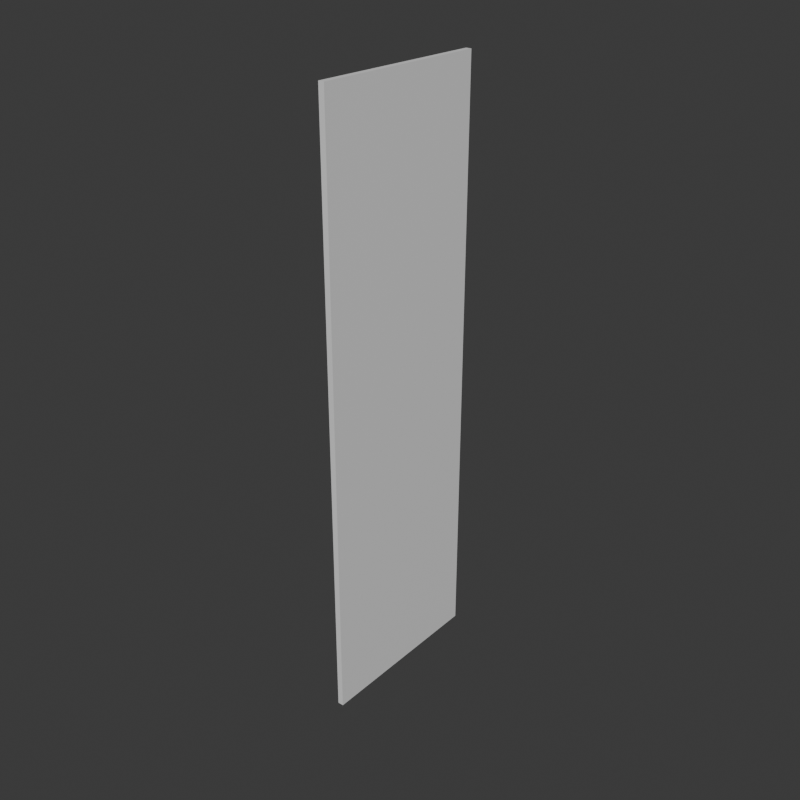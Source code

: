 # Source: Paminta_empty_.blend  (saved by Blender 4.3.34; exported with 4.5.12 LTS)
import bpy
from mathutils import Matrix  # noqa: F401  (used for matrix-valued properties, if any)

bpy.ops.wm.read_factory_settings(use_empty=True)
scene = bpy.context.scene
scene.name = 'Scene'

# ---- collections
col_collection = bpy.data.collections.new('Collection'); scene.collection.children.link(col_collection)

# ---- materials (node trees are filled in below, after node groups)
mat_material_006 = bpy.data.materials.new('Material.006')

# ---- material node trees
mat_material_006.use_nodes = True; mat_material_006.node_tree.nodes.clear()
_N = mat_material_006.node_tree.nodes; _L = mat_material_006.node_tree.links
n0 = _N.new('ShaderNodeBsdfPrincipled'); n0.name = 'Principled BSDF'; n0.location = (10, 300)
n1 = _N.new('ShaderNodeOutputMaterial'); n1.name = 'Material Output'; n1.location = (300, 300)
_L.new(n0.outputs[0], n1.inputs[0])
n1.is_active_output = True

# ---- world
world_world = bpy.data.worlds.new('World'); scene.world = world_world
world_world.use_nodes = True; world_world.node_tree.nodes.clear()
_N = world_world.node_tree.nodes; _L = world_world.node_tree.links
n0 = _N.new('ShaderNodeOutputWorld'); n0.name = 'World Output'; n0.location = (300, 300)
n1 = _N.new('ShaderNodeBackground'); n1.name = 'Background'; n1.location = (10, 300)
n1.inputs[0].default_value = (0.05088, 0.05088, 0.05088, 1.0)
_L.new(n1.outputs[0], n0.inputs[0])
n0.is_active_output = True
world_world.color = (0.05088, 0.05088, 0.05088)
world_world.sun_shadow_jitter_overblur = 0.0

# ---- meshes
me_plane_001 = bpy.data.meshes.new('Plane.001')
me_plane_001.from_pydata([(-1.0, -0.3035, -0.009628), (1.0, -0.3035, -0.009628), (-1.0, 0.3035, -0.009628), (1.0, 0.3035, -0.009628), (-1.0, 0.3035, 0.009628), (-1.0, -0.3035, 0.009628), (1.0, -0.3035, 0.009628), (1.0, 0.3035, 0.009628)], [], [(0, 2, 3, 1), (5, 6, 7, 4), (0, 1, 6, 5), (1, 3, 7, 6), (2, 0, 5, 4), (3, 2, 4, 7)])
_uv = me_plane_001.uv_layers.new(name='UVMap')
_uv.uv.foreach_set('vector', [0.0, 0.0, 0.0, 1.0, 1.0, 1.0, 1.0, 0.0, 0.0, 0.0, 1.0, 0.0, 1.0, 1.0, 0.0, 1.0, 0.0, 0.0, 1.0, 0.0, 1.0, 0.0, 0.0, 0.0, 1.0, 0.0, 1.0, 1.0, 1.0, 1.0, 1.0, 0.0, 0.0, 1.0, 0.0, 0.0, 0.0, 0.0, 0.0, 1.0, 1.0, 1.0, 0.0, 1.0, 0.0, 1.0, 1.0, 1.0])
me_plane_001.materials.append(mat_material_006)
me_plane_001.update()

# ---- objects
ob_dahonnglaurel = bpy.data.objects.new('DahonNgLaurel', me_plane_001)

# ---- transforms, parenting, visibility, modifiers, constraints
ob_dahonnglaurel.location = (0.0, 0.03609, 0.1591)
ob_dahonnglaurel.rotation_euler = (0.0, 1.571, 0.0)
ob_dahonnglaurel.scale = (0.2647, 0.2647, 0.2647)

# ---- collection membership
col_collection.objects.link(ob_dahonnglaurel)

# ---- scene / render settings (as saved in the file)
scene.frame_start = 1; scene.frame_end = 250; scene.frame_set(70)
scene.render.engine = 'BLENDER_EEVEE_NEXT'
scene.render.resolution_x = 2000
scene.render.resolution_y = 2000
scene.eevee.use_raytracing = True
bpy.context.view_layer.update()

# ---- added for rendering (the .blend has no active camera and no usable light): camera, sun
cam_auto = bpy.data.cameras.new('AutoCamera')
cam_auto.lens = 50.0
cam_auto.sensor_width = 36.0
cam_auto.clip_end = 1000.0
ob_auto_camera = bpy.data.objects.new('AutoCamera', cam_auto)
scene.collection.objects.link(ob_auto_camera)
ob_auto_camera.location = (0.511867, -0.578151, 0.568549)
ob_auto_camera.rotation_euler = (1.09748, -7.21219e-08, 0.694738)
scene.camera = ob_auto_camera
light_auto_sun = bpy.data.lights.new('AutoSun', 'SUN')
light_auto_sun.energy = 3.0
light_auto_sun.angle = 0.0523599
ob_auto_sun = bpy.data.objects.new('AutoSun', light_auto_sun)
scene.collection.objects.link(ob_auto_sun)
ob_auto_sun.rotation_euler = (0.872665, 0.174533, 0.523599)
bpy.context.view_layer.update()
